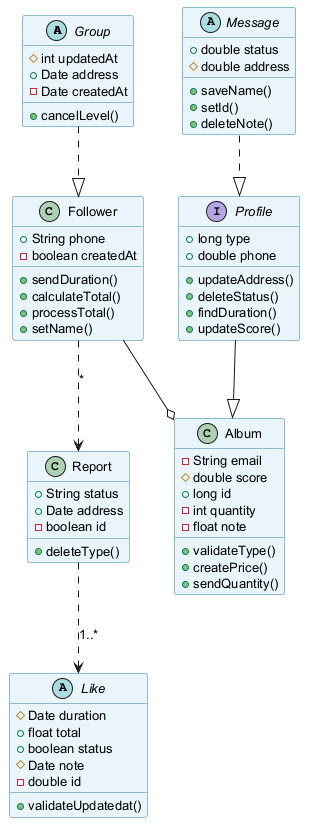

The diagram above was rendered by PlantUML. Its source (embedded in the PNG):
@startuml
skinparam backgroundColor #FFFFFF
skinparam classBackgroundColor #E8F4FA
skinparam classBorderColor #2C7DA0
skinparam defaultFontSize 13
abstract class Group {
  #int updatedAt
  +Date address
  -Date createdAt
  +cancelLevel()
}
class Report {
  +String status
  +Date address
  -boolean id
  +deleteType()
}
interface Profile {
  +long type
  +double phone
  +updateAddress()
  +deleteStatus()
  +findDuration()
  +updateScore()
}
class Follower {
  +String phone
  -boolean createdAt
  +sendDuration()
  +calculateTotal()
  +processTotal()
  +setName()
}
abstract class Message {
  +double status
  #double address
  +saveName()
  +setId()
  +deleteNote()
}
abstract class Like {
  #Date duration
  +float total
  +boolean status
  #Date note
  -double id
  +validateUpdatedat()
}
class Album {
  -String email
  #double score
  +long id
  -int quantity
  -float note
  +validateType()
  +createPrice()
  +sendQuantity()
}
Follower ..> Report : "*"
Profile --|> Album
Follower --o Album
Group ..|> Follower
Report ..> Like : "1..*"
Message ..|> Profile
@enduml